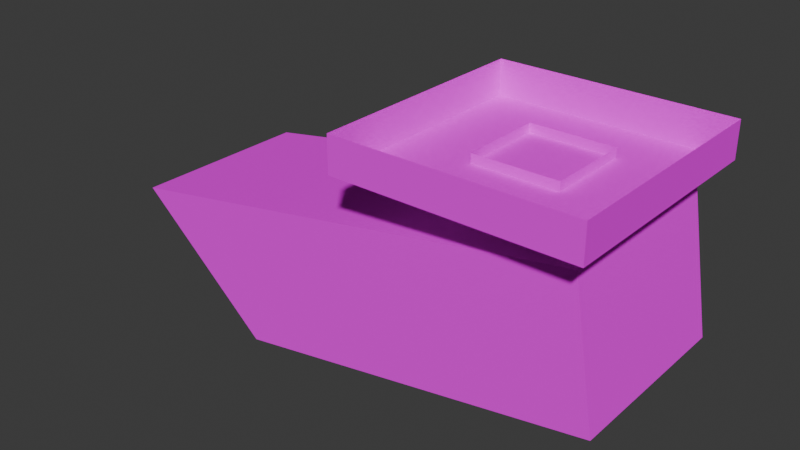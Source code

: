 # Source: SECCAM.blend  (saved by Blender 5.1.30; exported with 4.5.12 LTS)
import bpy
from mathutils import Matrix  # noqa: F401  (used for matrix-valued properties, if any)

bpy.ops.wm.read_factory_settings(use_empty=True)
scene = bpy.context.scene
scene.name = 'Scene'

# ---- collections
col_collection = bpy.data.collections.new('Collection'); scene.collection.children.link(col_collection)

# ---- images (referenced by path relative to the original .blend; pixels are not part of the script)
import os
ASSET_DIR = os.environ.get("B2B_ASSET_DIR", "")  # directory of the original .blend (textures are referenced by path, not embedded)
HERE = os.path.dirname(os.path.abspath(__file__))  # packed textures are extracted next to this script under _unpacked/

def load_image(name, relpath, width, height, colorspace="sRGB"):
    """Load a texture the original file referenced (path relative to the .blend, or extracted next to this script)."""
    p = next((c for c in (os.path.join(HERE, relpath), os.path.join(ASSET_DIR, relpath)) if relpath and os.path.exists(c)), "")
    if p:
        img = bpy.data.images.load(p, check_existing=True)
        img.name = name
    else:  # same state as the original file: an image datablock whose file is absent (Cycles renders it pink)
        img = bpy.data.images.new(name, width, height)
        img.source = "FILE"
        img.filepath = "//" + (relpath or name)
    img.colorspace_settings.name = colorspace
    return img
img_seccam = load_image('SECCAM', 'SECCAM.png', 1024, 1024, 'sRGB')

# ---- materials (node trees are filled in below, after node groups)
mat_material_003 = bpy.data.materials.new('Material.003')
mat_material_003.use_backface_culling_lightprobe_volume = False

# ---- material node trees
mat_material_003.use_nodes = True; mat_material_003.node_tree.nodes.clear()
_N = mat_material_003.node_tree.nodes; _L = mat_material_003.node_tree.links
n0 = _N.new('ShaderNodeOutputMaterial'); n0.name = 'Material Output'; n0.location = (300, 300)
n1 = _N.new('ShaderNodeTexImage'); n1.name = 'Image Texture'; n1.location = (-383, 264)
n1.image = img_seccam
n2 = _N.new('ShaderNodeBsdfDiffuse'); n2.name = 'Diffuse BSDF'; n2.location = (18, 270)
_L.new(n1.outputs[0], n2.inputs[0])
_L.new(n2.outputs[0], n0.inputs[0])
n0.is_active_output = True

# ---- world
world_world = bpy.data.worlds.new('World'); scene.world = world_world
world_world.use_nodes = True; world_world.node_tree.nodes.clear()
_N = world_world.node_tree.nodes; _L = world_world.node_tree.links
n0 = _N.new('ShaderNodeOutputWorld'); n0.name = 'World Output'; n0.location = (300, 300)
n1 = _N.new('ShaderNodeBackground'); n1.name = 'Background'; n1.location = (10, 300)
n1.inputs[0].default_value = (0.05088, 0.05088, 0.05088, 1.0)
_L.new(n1.outputs[0], n0.inputs[0])
n0.is_active_output = True
world_world.color = (0.05088, 0.05088, 0.05088)
world_world.use_sun_shadow = False
world_world.sun_shadow_jitter_overblur = 0.0

# ---- meshes
me_cube_001 = bpy.data.meshes.new('Cube.001')
me_cube_001.from_pydata([(-1.0, -1.0, 3.773), (-1.0, -1.0, 3.467), (-1.0, 1.0, 3.773), (-1.0, 1.0, 3.467), (1.0, -1.0, 3.773), (1.0, -1.0, 3.467), (1.0, 1.0, 3.773), (1.0, 1.0, 3.467), (-0.3817, -0.2266, 3.04), (-0.3817, 0.5003, 3.04), (0.3351, -0.2266, 3.16), (0.3351, 0.5003, 3.16), (-1.894, -0.6707, 1.541), (-1.894, 0.9444, 1.541), (0.9763, 0.9444, 2.023), (0.9763, -0.6707, 2.023), (-2.097, -0.6707, 2.752), (-2.097, 0.9444, 2.752), (0.7731, 0.9444, 3.233), (0.7731, -0.6707, 3.233), (-0.3792, -0.2266, 3.547), (-0.3792, 0.5003, 3.547), (0.3477, 0.5003, 3.547), (0.3477, -0.2266, 3.547), (-3.352, -0.6045, 2.489), (-3.352, 0.8782, 2.489), (-2.26, -0.6045, 1.532), (-2.26, 0.8782, 1.532), (-3.402, -0.6707, 2.533), (-3.402, 0.9444, 2.533), (-2.21, -0.6707, 1.488), (-2.21, 0.9444, 1.488), (-2.104, -0.6045, 2.699), (-2.104, 0.8782, 2.699), (-1.918, -0.6045, 1.589), (-1.918, 0.8782, 1.589), (-2.072, 0.06148, 2.504), (-2.016, -0.2745, 2.172), (-2.1, -0.5627, 2.674), (-2.055, -0.1761, 2.407), (-2.016, 0.5482, 2.172), (-2.072, 0.2122, 2.504), (-2.1, 0.8364, 2.674), (-2.055, 0.4498, 2.407), (-2.007, -0.2745, 2.115), (-1.951, 0.06148, 1.784), (-1.922, -0.5627, 1.614), (-1.967, -0.1761, 1.881), (-1.951, 0.2122, 1.784), (-2.007, 0.5482, 2.115), (-1.922, 0.8364, 1.614), (-1.967, 0.4498, 1.881), (-2.694, -0.2025, 2.044), (-2.74, 0.0758, 2.319), (-2.726, -0.121, 2.238), (-2.74, 0.1979, 2.319), (-2.694, 0.4762, 2.044), (-2.726, 0.3947, 2.238), (-2.643, 0.07579, 1.741), (-2.689, -0.2025, 2.015), (-2.656, -0.121, 1.821), (-2.689, 0.4762, 2.015), (-2.643, 0.1979, 1.741), (-2.656, 0.3947, 1.821), (-2.752, 0.06148, 2.39), (-2.735, -0.1761, 2.292), (-2.696, -0.2745, 2.058), (-2.647, -0.1761, 1.767), (-2.631, 0.06148, 1.67), (-2.686, -0.2745, 2.001), (-2.696, 0.5482, 2.058), (-2.735, 0.4498, 2.292), (-2.752, 0.2122, 2.39), (-2.631, 0.2122, 1.67), (-2.647, 0.4498, 1.767), (-2.686, 0.5482, 2.001), (-2.655, 0.0758, 2.333), (-2.641, -0.121, 2.252), (-2.609, -0.2025, 2.058), (-2.571, -0.121, 1.836), (-2.558, 0.07579, 1.755), (-2.604, -0.2025, 2.03), (-2.609, 0.4762, 2.058), (-2.641, 0.3947, 2.252), (-2.655, 0.1979, 2.333), (-2.558, 0.1979, 1.755), (-2.571, 0.3947, 1.836), (-2.604, 0.4762, 2.03), (-2.664, 0.1344, 2.059), (-2.645, -0.0379, 2.033), (-2.664, 0.007463, 2.151), (-2.629, 0.01472, 1.938), (-2.671, 0.1119, 2.191), (-2.624, 0.1146, 1.907), (-2.664, 0.2733, 2.146), (-2.622, 0.1733, 1.9), (-2.647, 0.314, 2.049), (-2.629, 0.2724, 1.937), (-2.645, 0.3087, 2.035), (-2.647, -0.04002, 2.048), (-2.67, 0.1731, 2.183)], [], [(0, 2, 3, 1), (2, 6, 7, 3), (6, 4, 5, 7), (4, 0, 1, 5), (7, 5, 1, 3), (11, 22, 23, 10), (14, 15, 12, 13), (19, 15, 14, 18), (16, 28, 30, 12), (16, 12, 15, 19), (18, 14, 13, 17), (9, 17, 16, 8), (11, 18, 17, 9), (10, 19, 18, 11), (8, 16, 19, 10), (26, 24, 32, 34), (8, 20, 21, 9), (10, 23, 20, 8), (9, 21, 22, 11), (12, 30, 31, 13), (17, 29, 28, 16), (13, 31, 29, 17), (25, 24, 28, 29), (26, 27, 31, 30), (24, 26, 30, 28), (27, 25, 29, 31), (40, 49, 75, 70), (24, 25, 33, 32), (25, 27, 35, 33), (27, 26, 34, 35), (44, 37, 66, 69), (55, 57, 83, 84), (42, 41, 36, 38, 32, 33), (48, 45, 68, 73), (38, 37, 44, 46, 34, 32), (50, 49, 40, 42, 33, 35), (46, 45, 48, 50, 35, 34), (36, 39, 38), (39, 37, 38), (40, 43, 42), (43, 41, 42), (44, 47, 46), (47, 45, 46), (48, 51, 50), (51, 49, 50), (36, 64, 65, 39), (39, 65, 66, 37), (68, 45, 47, 67), (67, 47, 44, 69), (40, 70, 71, 43), (43, 71, 72, 41), (48, 73, 74, 51), (51, 74, 75, 49), (36, 41, 72, 64), (53, 54, 65, 64), (54, 52, 66, 65), (60, 58, 68, 67), (59, 60, 67, 69), (56, 57, 71, 70), (57, 55, 72, 71), (62, 63, 74, 73), (63, 61, 75, 74), (55, 53, 64, 72), (52, 59, 69, 66), (61, 56, 70, 75), (58, 62, 73, 68), (84, 100, 92, 76), (58, 60, 79, 80), (59, 52, 78, 81), (63, 62, 85, 86), (60, 59, 81, 79), (56, 61, 87, 82), (54, 53, 76, 77), (61, 63, 86, 87), (57, 56, 82, 83), (62, 58, 80, 85), (52, 54, 77, 78), (53, 55, 84, 76), (77, 90, 99, 78), (76, 92, 90, 77), (83, 94, 100, 84), (82, 96, 94, 83), (87, 98, 96, 82), (78, 99, 89, 81), (81, 89, 91, 79), (79, 91, 93, 80), (80, 93, 95, 85), (85, 95, 97, 86), (86, 97, 98, 87), (95, 93, 88), (97, 95, 88), (99, 90, 88), (90, 92, 88), (100, 94, 88), (98, 97, 88), (94, 96, 88), (96, 98, 88), (89, 99, 88), (92, 100, 88), (91, 89, 88), (93, 91, 88)])
_uv = me_cube_001.uv_layers.new(name='UVMap')
_uv.uv.foreach_set('vector', [0.7143, 0.646, 0.9618, 0.646, 0.9618, 0.6839, 0.7143, 0.6839, 0.9998, 0.6839, 0.9998, 0.9314, 0.9618, 0.9314, 0.9618, 0.6839, 0.9618, 0.9694, 0.7143, 0.9694, 0.7143, 0.9314, 0.9618, 0.9314, 0.6764, 0.9314, 0.6764, 0.6839, 0.7143, 0.6839, 0.7143, 0.9314, 0.9618, 0.9314, 0.7143, 0.9314, 0.7143, 0.6839, 0.9618, 0.6839, 0.8813, 0.09145, 0.8334, 0.09014, 0.8358, 0.0002266, 0.8837, 0.001542, 0.524, 0.5039, 0.524, 0.7037, 0.1639, 0.7037, 0.1639, 0.5039, 0.6759, 0.7037, 0.524, 0.7037, 0.524, 0.5039, 0.6759, 0.5039, 0.1639, 0.1521, 0.0002265, 0.1521, 0.1242, 0.0002266, 0.1639, 0.0002266, 0.1639, 0.1521, 0.1639, 0.0002266, 0.524, 0.0002266, 0.524, 0.1521, 0.524, 0.352, 0.524, 0.5039, 0.1639, 0.5039, 0.1639, 0.352, 0.3791, 0.297, 0.1639, 0.352, 0.1639, 0.1521, 0.3791, 0.2071, 0.4691, 0.297, 0.524, 0.352, 0.1639, 0.352, 0.3791, 0.297, 0.4691, 0.2071, 0.524, 0.1521, 0.524, 0.352, 0.4691, 0.297, 0.3791, 0.2071, 0.1639, 0.1521, 0.524, 0.1521, 0.4691, 0.2071, 0.79, 0.6455, 0.6764, 0.5063, 0.8329, 0.5063, 0.8329, 0.6455, 0.8966, 0.27, 0.8338, 0.27, 0.8338, 0.1801, 0.8966, 0.1801, 0.8813, 0.3587, 0.8334, 0.36, 0.8338, 0.27, 0.8966, 0.27, 0.8966, 0.1801, 0.8338, 0.1801, 0.8334, 0.09014, 0.8813, 0.09145, 0.1639, 0.7037, 0.1242, 0.7037, 0.1242, 0.5039, 0.1639, 0.5039, 0.1639, 0.352, 0.0002266, 0.352, 0.0002265, 0.1521, 0.1639, 0.1521, 0.1639, 0.5039, 0.1242, 0.5039, 0.0002266, 0.352, 0.1639, 0.352, 0.1881, 0.8958, 0.1881, 0.7124, 0.1963, 0.7042, 0.1963, 0.904, 0.008421, 0.7124, 0.008422, 0.8958, 0.0002268, 0.904, 0.0002266, 0.7042, 0.1881, 0.7124, 0.008421, 0.7124, 0.0002266, 0.7042, 0.1963, 0.7042, 0.008422, 0.8958, 0.1881, 0.8958, 0.1963, 0.904, 0.0002268, 0.904, 0.9824, 0.1143, 0.9824, 0.1215, 0.8971, 0.1215, 0.8971, 0.1143, 0.6764, 0.5063, 0.6764, 0.3229, 0.8329, 0.3229, 0.8329, 0.5063, 0.6764, 0.3229, 0.79, 0.1837, 0.8329, 0.1837, 0.8329, 0.3229, 0.79, 0.1837, 0.79, 0.0002266, 0.8329, 0.0002266, 0.8329, 0.1837, 0.9824, 0.2674, 0.9824, 0.2745, 0.8971, 0.2745, 0.8971, 0.2674, 0.3552, 0.7722, 0.3745, 0.7878, 0.3707, 0.7982, 0.3456, 0.7802, 0.1998, 0.7093, 0.2212, 0.7866, 0.2212, 0.8052, 0.1998, 0.8825, 0.1968, 0.8876, 0.1968, 0.7042, 0.9824, 0.1851, 0.9824, 0.2038, 0.8971, 0.2038, 0.8971, 0.1851, 0.1998, 0.8825, 0.2628, 0.8468, 0.2699, 0.8468, 0.3329, 0.8825, 0.3359, 0.8876, 0.1968, 0.8876, 0.3329, 0.7093, 0.2699, 0.745, 0.2628, 0.745, 0.1998, 0.7093, 0.1968, 0.7042, 0.3359, 0.7042, 0.3329, 0.8825, 0.3115, 0.8052, 0.3115, 0.7866, 0.3329, 0.7093, 0.3359, 0.7042, 0.3359, 0.8876, 0.2212, 0.8052, 0.2334, 0.8346, 0.1998, 0.8825, 0.2334, 0.8346, 0.2628, 0.8468, 0.1998, 0.8825, 0.2628, 0.745, 0.2334, 0.7572, 0.1998, 0.7093, 0.2334, 0.7572, 0.2212, 0.7866, 0.1998, 0.7093, 0.2699, 0.8468, 0.2993, 0.8346, 0.3329, 0.8825, 0.2993, 0.8346, 0.3115, 0.8052, 0.3329, 0.8825, 0.3115, 0.7866, 0.2993, 0.7572, 0.3329, 0.7093, 0.2993, 0.7572, 0.2699, 0.745, 0.3329, 0.7093, 0.9824, 0.03205, 0.8971, 0.03205, 0.8971, 0.0002266, 0.9824, 0.0002266, 0.9824, 0.3063, 0.8971, 0.3063, 0.8971, 0.2745, 0.9824, 0.2745, 0.8971, 0.2038, 0.9824, 0.2038, 0.9824, 0.2356, 0.8971, 0.2356, 0.8971, 0.2356, 0.9824, 0.2356, 0.9824, 0.2674, 0.8971, 0.2674, 0.9824, 0.1143, 0.8971, 0.1143, 0.8971, 0.08252, 0.9824, 0.08252, 0.9824, 0.08252, 0.8971, 0.08252, 0.8971, 0.0507, 0.9824, 0.0507, 0.9824, 0.1851, 0.8971, 0.1851, 0.8971, 0.1533, 0.9824, 0.1533, 0.9824, 0.1533, 0.8971, 0.1533, 0.8971, 0.1215, 0.9824, 0.1215, 0.9824, 0.03205, 0.9824, 0.0507, 0.8971, 0.0507, 0.8971, 0.03205, 0.4399, 0.7457, 0.4399, 0.772, 0.431, 0.7757, 0.431, 0.7439, 0.4399, 0.772, 0.4585, 0.7907, 0.4535, 0.7982, 0.431, 0.7757, 0.4882, 0.792, 0.5069, 0.7734, 0.5144, 0.7784, 0.4919, 0.8009, 0.4619, 0.792, 0.4882, 0.792, 0.4919, 0.8009, 0.4601, 0.8009, 0.4907, 0.7131, 0.4643, 0.7131, 0.4606, 0.7042, 0.4925, 0.7042, 0.4643, 0.7131, 0.4457, 0.7317, 0.4381, 0.7267, 0.4606, 0.7042, 0.5126, 0.7594, 0.5126, 0.7331, 0.5215, 0.7294, 0.5215, 0.7612, 0.5126, 0.7331, 0.494, 0.7144, 0.499, 0.7069, 0.5215, 0.7294, 0.4457, 0.7317, 0.4399, 0.7457, 0.431, 0.7439, 0.4381, 0.7267, 0.4585, 0.7907, 0.4619, 0.792, 0.4601, 0.8009, 0.4535, 0.7982, 0.494, 0.7144, 0.4907, 0.7131, 0.4925, 0.7042, 0.499, 0.7069, 0.5069, 0.7734, 0.5126, 0.7594, 0.5215, 0.7612, 0.5144, 0.7784, 0.5278, 0.7228, 0.5412, 0.733, 0.5373, 0.7396, 0.522, 0.7368, 0.411, 0.7312, 0.3907, 0.716, 0.3941, 0.7042, 0.4208, 0.7227, 0.3666, 0.7155, 0.3634, 0.7169, 0.3577, 0.706, 0.3622, 0.7042, 0.4172, 0.7707, 0.4178, 0.7448, 0.4305, 0.741, 0.4304, 0.7761, 0.3907, 0.716, 0.3666, 0.7155, 0.3622, 0.7042, 0.3941, 0.7042, 0.3975, 0.789, 0.4007, 0.7877, 0.4056, 0.799, 0.401, 0.8008, 0.3481, 0.7337, 0.3485, 0.7589, 0.3364, 0.7626, 0.3364, 0.73, 0.4007, 0.7877, 0.4172, 0.7707, 0.4304, 0.7761, 0.4056, 0.799, 0.3745, 0.7878, 0.3975, 0.789, 0.401, 0.8008, 0.3707, 0.7982, 0.4178, 0.7448, 0.411, 0.7312, 0.4208, 0.7227, 0.4305, 0.741, 0.3634, 0.7169, 0.3481, 0.7337, 0.3364, 0.73, 0.3577, 0.706, 0.3485, 0.7589, 0.3552, 0.7722, 0.3456, 0.7802, 0.3364, 0.7626, 0.522, 0.7631, 0.5371, 0.7535, 0.5467, 0.7639, 0.5406, 0.7818, 0.522, 0.7368, 0.5373, 0.7396, 0.5371, 0.7535, 0.522, 0.7631, 0.5464, 0.7042, 0.5501, 0.7233, 0.5412, 0.733, 0.5278, 0.7228, 0.5728, 0.7042, 0.5634, 0.7233, 0.5501, 0.7233, 0.5464, 0.7042, 0.5761, 0.7055, 0.5647, 0.7246, 0.5634, 0.7233, 0.5728, 0.7042, 0.5406, 0.7818, 0.5467, 0.7639, 0.5486, 0.7643, 0.5439, 0.7831, 0.5439, 0.7831, 0.5486, 0.7643, 0.5621, 0.7629, 0.5703, 0.7831, 0.5703, 0.7831, 0.5621, 0.7629, 0.5703, 0.7529, 0.5889, 0.7645, 0.5889, 0.7645, 0.5703, 0.7529, 0.5739, 0.7466, 0.5947, 0.7505, 0.5947, 0.7505, 0.5739, 0.7466, 0.5743, 0.7334, 0.5947, 0.7242, 0.5947, 0.7242, 0.5743, 0.7334, 0.5647, 0.7246, 0.5761, 0.7055, 0.5739, 0.7466, 0.5703, 0.7529, 0.5539, 0.7427, 0.5743, 0.7334, 0.5739, 0.7466, 0.5539, 0.7427, 0.5467, 0.7639, 0.5371, 0.7535, 0.5539, 0.7427, 0.5371, 0.7535, 0.5373, 0.7396, 0.5539, 0.7427, 0.5412, 0.733, 0.5501, 0.7233, 0.5539, 0.7427, 0.5647, 0.7246, 0.5743, 0.7334, 0.5539, 0.7427, 0.5501, 0.7233, 0.5634, 0.7233, 0.5539, 0.7427, 0.5634, 0.7233, 0.5647, 0.7246, 0.5539, 0.7427, 0.5486, 0.7643, 0.5467, 0.7639, 0.5539, 0.7427, 0.5373, 0.7396, 0.5412, 0.733, 0.5539, 0.7427, 0.5621, 0.7629, 0.5486, 0.7643, 0.5539, 0.7427, 0.5703, 0.7529, 0.5621, 0.7629, 0.5539, 0.7427])
me_cube_001.materials.append(mat_material_003)
me_cube_001.use_paint_bone_selection = False
me_cube_001.use_paint_mask = True
me_cube_001.update()

# ---- objects
ob_seccam = bpy.data.objects.new('SECCAM', me_cube_001)

# ---- transforms, parenting, visibility, modifiers, constraints
ob_seccam.location = (0.0, 0.0, 0.0)

# ---- collection membership
col_collection.objects.link(ob_seccam)

# ---- scene / render settings (as saved in the file)
scene.frame_start = 1; scene.frame_end = 250; scene.frame_set(1)
scene.render.engine = 'CYCLES'
scene.render.bake_bias = 0.0
scene.render.bake_samples = 0
scene.cycles.sampling_pattern = 'TABULATED_SOBOL'
scene.cycles.bake_type = 'DIFFUSE'
scene.eevee.ray_tracing_options.trace_max_roughness = 0.0
bpy.context.view_layer.update()

# ---- added for rendering (the .blend has no active camera and no usable light): camera, sun
cam_auto = bpy.data.cameras.new('AutoCamera')
cam_auto.lens = 50.0
cam_auto.sensor_width = 36.0
cam_auto.clip_end = 1000.0
ob_auto_camera = bpy.data.objects.new('AutoCamera', cam_auto)
scene.collection.objects.link(ob_auto_camera)
ob_auto_camera.location = (3.74699, -5.93745, 6.5891)
ob_auto_camera.rotation_euler = (1.09748, -7.21219e-08, 0.694738)
scene.camera = ob_auto_camera
light_auto_sun = bpy.data.lights.new('AutoSun', 'SUN')
light_auto_sun.energy = 3.0
light_auto_sun.angle = 0.0523599
ob_auto_sun = bpy.data.objects.new('AutoSun', light_auto_sun)
scene.collection.objects.link(ob_auto_sun)
ob_auto_sun.rotation_euler = (0.872665, 0.174533, 0.523599)
bpy.context.view_layer.update()
